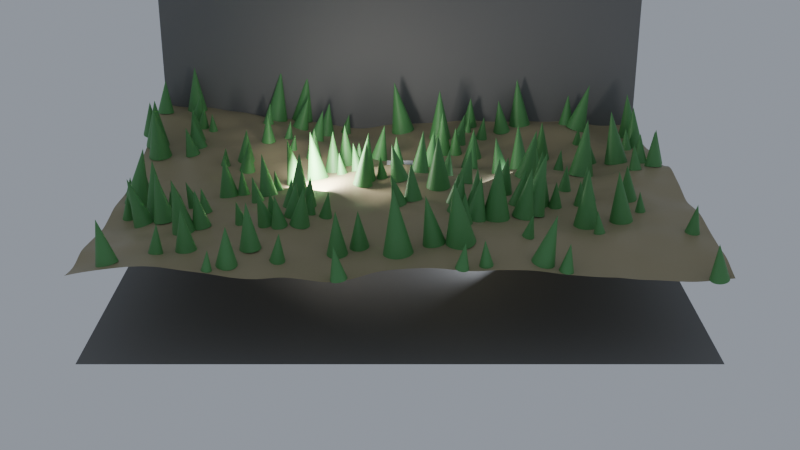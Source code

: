 # Source: ch05_07_scattering_seed_unused.blend  (saved by Blender 5.3.31; exported with 4.5.12 LTS)
import bpy
from mathutils import Matrix  # noqa: F401  (used for matrix-valued properties, if any)

bpy.ops.wm.read_factory_settings(use_empty=True)
scene = bpy.context.scene
scene.name = 'SC_GN7'

# ---- collections
col_set = bpy.data.collections.new('SET'); scene.collection.children.link(col_set)
col_lights = bpy.data.collections.new('LIGHTS'); scene.collection.children.link(col_lights)
col_cameras = bpy.data.collections.new('CAMERAS'); scene.collection.children.link(col_cameras)

# ---- materials (node trees are filled in below, after node groups)
mat_mat_studio_grey = bpy.data.materials.new('MAT_Studio_Grey')
mat_mat_studio_grey.diffuse_color = (0.18, 0.18, 0.18, 1.0)
mat_mat_ground = bpy.data.materials.new('MAT_Ground')
mat_mat_tree = bpy.data.materials.new('MAT_Tree')

# ---- node groups
ng_gn_forest = bpy.data.node_groups.new('GN_Forest', 'GeometryNodeTree')
_s = ng_gn_forest.interface.new_socket(name='Geometry', in_out='OUTPUT', socket_type='NodeSocketGeometry')
_s = ng_gn_forest.interface.new_socket(name='Geometry', in_out='INPUT', socket_type='NodeSocketGeometry')
_s = ng_gn_forest.interface.new_socket(name='Seed', in_out='INPUT', socket_type='NodeSocketInt')
_s.min_value = 0
_s.max_value = 1000
_s.description = 'Graine du tirage aléatoire'
_s = ng_gn_forest.interface.new_socket(name='Density', in_out='INPUT', socket_type='NodeSocketFloat')
_s.default_value = 0.5
_s.min_value = 0.05
_s.max_value = 2.0
_s.description = "Densité maximale d'arbres par m²"
_s = ng_gn_forest.interface.new_socket(name='Max Slope', in_out='INPUT', socket_type='NodeSocketFloat')
_s.default_value = 30.0
_s.min_value = 0.0
_s.max_value = 90.0
_s.description = 'Pente maximale du terrain en degrés'
_N = ng_gn_forest.nodes; _L = ng_gn_forest.links
n0 = _N.new('NodeGroupInput'); n0.name = 'Group Input'; n0.location = (-1800, 0)
n1 = _N.new('NodeGroupOutput'); n1.name = 'Group Output'; n1.location = (2300, 0)
n2 = _N.new('GeometryNodeMeshGrid'); n2.name = 'Grid'; n2.location = (-1500, 300)
n2.inputs[0].default_value = 20.0
n2.inputs[1].default_value = 20.0
n2.inputs[2].default_value = 120
n2.inputs[3].default_value = 120
n3 = _N.new('GeometryNodeSetPosition'); n3.name = 'Set Position'; n3.location = (-300, 300)
n4 = _N.new('ShaderNodeTexNoise'); n4.name = 'Noise Texture'; n4.location = (-1500, 0)
n4.width = 160
n4.inputs[2].default_value = 0.08
n4.inputs[3].default_value = 3.0
n5 = _N.new('ShaderNodeMath'); n5.name = 'Math'; n5.location = (-1250, 0)
n5.operation = 'SUBTRACT'
n6 = _N.new('ShaderNodeMath'); n6.name = 'Math.001'; n6.location = (-1050, 0)
n6.operation = 'MULTIPLY'
n6.inputs[1].default_value = 4.0
n7 = _N.new('ShaderNodeCombineXYZ'); n7.name = 'Combine XYZ'; n7.location = (-850, 0)
n8 = _N.new('GeometryNodeSetMaterial'); n8.name = 'Set Material'; n8.location = (0, 300)
n8.inputs[2].default_value = mat_mat_ground
n9 = _N.new('GeometryNodeInputNormal'); n9.name = 'Normal'; n9.location = (-300, -250)
n10 = _N.new('ShaderNodeSeparateXYZ'); n10.name = 'Separate XYZ'; n10.location = (-100, -250)
n11 = _N.new('ShaderNodeMath'); n11.name = 'Math.002'; n11.location = (-300, -550)
n11.operation = 'RADIANS'
n12 = _N.new('ShaderNodeMath'); n12.name = 'Math.003'; n12.location = (-100, -550)
n12.operation = 'COSINE'
n13 = _N.new('ShaderNodeMath'); n13.name = 'Math.004'; n13.location = (100, -400)
n13.operation = 'GREATER_THAN'
n14 = _N.new('GeometryNodeDistributePointsOnFaces'); n14.name = 'Distribute Points on Faces'; n14.location = (300, 200)
n14.width = 180
n14.distribute_method = 'POISSON'
n14.inputs[2].default_value = 0.5
n15 = _N.new('GeometryNodeGeometryToInstance'); n15.name = 'Geometry to Instance'; n15.location = (300, -200)
n16 = _N.new('GeometryNodeMeshCone'); n16.name = 'Cone'; n16.location = (-300, -800)
n16.inputs[4].default_value = 0.2
n16.inputs[5].default_value = 0.8
n17 = _N.new('GeometryNodeSetMaterial'); n17.name = 'Set Material.001'; n17.location = (150, -800)
n17.inputs[2].default_value = mat_mat_tree
n18 = _N.new('GeometryNodeMeshCone'); n18.name = 'Cone.001'; n18.location = (-300, -1050)
n18.inputs[4].default_value = 0.3
n18.inputs[5].default_value = 1.2
n19 = _N.new('GeometryNodeSetMaterial'); n19.name = 'Set Material.002'; n19.location = (150, -1050)
n19.inputs[2].default_value = mat_mat_tree
n20 = _N.new('GeometryNodeMeshCone'); n20.name = 'Cone.002'; n20.location = (-300, -1300)
n20.inputs[4].default_value = 0.4
n20.inputs[5].default_value = 1.8
n21 = _N.new('GeometryNodeSetMaterial'); n21.name = 'Set Material.003'; n21.location = (150, -1300)
n21.inputs[2].default_value = mat_mat_tree
n22 = _N.new('GeometryNodeInstanceOnPoints'); n22.name = 'Instance on Points'; n22.location = (900, 100)
n22.inputs[3].default_value = True
n23 = _N.new('FunctionNodeRandomValue'); n23.name = 'Random Value'; n23.location = (500, -200)
n23.data_type = 'INT'
n23.inputs[5].default_value = 2
n24 = _N.new('FunctionNodeRandomValue'); n24.name = 'Random Value.001'; n24.location = (500, -450)
n24.inputs[2].default_value = 0.8
n24.inputs[3].default_value = 1.2
n25 = _N.new('GeometryNodeJoinGeometry'); n25.name = 'Join Geometry'; n25.location = (1400, 0)
_L.new(n2.outputs[0], n3.inputs[0])
_L.new(n4.outputs[0], n5.inputs[0])
_L.new(n5.outputs[0], n6.inputs[0])
_L.new(n6.outputs[0], n7.inputs[2])
_L.new(n7.outputs[0], n3.inputs[3])
_L.new(n3.outputs[0], n8.inputs[0])
_L.new(n9.outputs[0], n10.inputs[0])
_L.new(n0.outputs[3], n11.inputs[0])
_L.new(n11.outputs[0], n12.inputs[0])
_L.new(n10.outputs[2], n13.inputs[0])
_L.new(n12.outputs[0], n13.inputs[1])
_L.new(n8.outputs[0], n14.inputs[0])
_L.new(n0.outputs[2], n14.inputs[3])
_L.new(n13.outputs[0], n14.inputs[5])
_L.new(n16.outputs[0], n17.inputs[0])
_L.new(n17.outputs[0], n15.inputs[0])
_L.new(n18.outputs[0], n19.inputs[0])
_L.new(n19.outputs[0], n15.inputs[0])
_L.new(n20.outputs[0], n21.inputs[0])
_L.new(n21.outputs[0], n15.inputs[0])
_L.new(n14.outputs[0], n22.inputs[0])
_L.new(n15.outputs[0], n22.inputs[2])
_L.new(n14.outputs[2], n22.inputs[5])
_L.new(n23.outputs[2], n22.inputs[4])
_L.new(n24.outputs[1], n22.inputs[6])
_L.new(n8.outputs[0], n25.inputs[0])
_L.new(n22.outputs[0], n25.inputs[0])
_L.new(n0.outputs[0], n25.inputs[0])
_L.new(n25.outputs[0], n1.inputs[0])
n1.is_active_output = True

# ---- material node trees
mat_mat_studio_grey.use_nodes = True; mat_mat_studio_grey.node_tree.nodes.clear()
_N = mat_mat_studio_grey.node_tree.nodes; _L = mat_mat_studio_grey.node_tree.links
n0 = _N.new('ShaderNodeBsdfPrincipled'); n0.name = 'Principled BSDF'; n0.location = (-200, 100)
n0.inputs[0].default_value = (0.18, 0.18, 0.18, 1.0)
n0.inputs[2].default_value = 0.6
n0.inputs[10].default_value = 0.005
n1 = _N.new('ShaderNodeOutputMaterial'); n1.name = 'Material Output'; n1.location = (200, 100)
_L.new(n0.outputs[0], n1.inputs[0])
n1.is_active_output = True
mat_mat_ground.use_nodes = True; mat_mat_ground.node_tree.nodes.clear()
_N = mat_mat_ground.node_tree.nodes; _L = mat_mat_ground.node_tree.links
n0 = _N.new('ShaderNodeBsdfPrincipled'); n0.name = 'Principled BSDF'; n0.location = (-200, 100)
n0.inputs[0].default_value = (0.35, 0.3, 0.18, 1.0)
n0.inputs[10].default_value = 0.005
n1 = _N.new('ShaderNodeOutputMaterial'); n1.name = 'Material Output'; n1.location = (200, 100)
_L.new(n0.outputs[0], n1.inputs[0])
n1.is_active_output = True
mat_mat_tree.use_nodes = True; mat_mat_tree.node_tree.nodes.clear()
_N = mat_mat_tree.node_tree.nodes; _L = mat_mat_tree.node_tree.links
n0 = _N.new('ShaderNodeBsdfPrincipled'); n0.name = 'Principled BSDF'; n0.location = (-200, 100)
n0.inputs[0].default_value = (0.1, 0.32, 0.1, 1.0)
n0.inputs[10].default_value = 0.005
n1 = _N.new('ShaderNodeOutputMaterial'); n1.name = 'Material Output'; n1.location = (200, 100)
_L.new(n0.outputs[0], n1.inputs[0])
n1.is_active_output = True

# ---- world
world_wo_neutral = bpy.data.worlds.new('WO_Neutral'); scene.world = world_wo_neutral
world_wo_neutral.use_nodes = True; world_wo_neutral.node_tree.nodes.clear()
_N = world_wo_neutral.node_tree.nodes; _L = world_wo_neutral.node_tree.links
n0 = _N.new('ShaderNodeBackground'); n0.name = 'Background'; n0.location = (-200, 100)
n0.inputs[0].default_value = (0.3, 0.33, 0.38, 1.0)
n1 = _N.new('ShaderNodeOutputWorld'); n1.name = 'World Output'; n1.location = (200, 100)
_L.new(n0.outputs[0], n1.inputs[0])
n1.is_active_output = True

# ---- cameras
cam_ca_main = bpy.data.cameras.new('CA_Main')
cam_ca_main.clip_end = 200.0
cam_ca_front = bpy.data.cameras.new('CA_Front')
cam_ca_front.clip_end = 200.0
cam_ca_high = bpy.data.cameras.new('CA_High')
cam_ca_high.clip_end = 200.0

# ---- lights
light_la_key = bpy.data.lights.new('LA_Key', 'AREA')
light_la_key.color = (1.0, 0.95, 0.88)
light_la_key.energy = 600.0
light_la_key.size = 2.0
light_la_fill = bpy.data.lights.new('LA_Fill', 'AREA')
light_la_fill.color = (0.85, 0.9, 1.0)
light_la_fill.energy = 150.0
light_la_fill.size = 3.0
light_la_rim = bpy.data.lights.new('LA_Rim', 'SPOT')
light_la_rim.energy = 500.0

# ---- meshes
me_me_geo_forest = bpy.data.meshes.new('ME_GEO_Forest')
me_me_geo_forest.from_pydata([(-0.5, -0.5, 0.0), (0.5, -0.5, 0.0), (0.5, 0.5, 0.0), (-0.5, 0.5, 0.0)], [], [(0, 1, 2, 3)])
me_me_geo_forest.update()
me_me_floor = bpy.data.meshes.new('ME_Floor')
me_me_floor.from_pydata([(-10.0, -10.0, 0.0), (10.0, -10.0, 0.0), (-10.0, 10.0, 0.0), (10.0, 10.0, 0.0)], [], [(0, 1, 3, 2)])
_uv = me_me_floor.uv_layers.new(name='UVMap')
_uv.uv.foreach_set('vector', [0.0, 0.0, 1.0, 0.0, 1.0, 1.0, 0.0, 1.0])
me_me_floor.materials.append(mat_mat_studio_grey)
me_me_floor.update()
me_me_backdrop = bpy.data.meshes.new('ME_Backdrop')
me_me_backdrop.from_pydata([(-10.0, -10.0, 0.0), (10.0, -10.0, 0.0), (-10.0, 10.0, 0.0), (10.0, 10.0, 0.0)], [], [(0, 1, 3, 2)])
_uv = me_me_backdrop.uv_layers.new(name='UVMap')
_uv.uv.foreach_set('vector', [0.0, 0.0, 1.0, 0.0, 1.0, 1.0, 0.0, 1.0])
me_me_backdrop.materials.append(mat_mat_studio_grey)
me_me_backdrop.update()

# ---- objects
ob_geo_forest = bpy.data.objects.new('GEO_Forest', me_me_geo_forest)
ob_geo_floor = bpy.data.objects.new('GEO_Floor', me_me_floor)
ob_geo_backdrop = bpy.data.objects.new('GEO_Backdrop', me_me_backdrop)
ob_lgt_key = bpy.data.objects.new('LGT_Key', light_la_key)
ob_lgt_fill = bpy.data.objects.new('LGT_Fill', light_la_fill)
ob_lgt_rim = bpy.data.objects.new('LGT_Rim', light_la_rim)
ob_emp_target = bpy.data.objects.new('EMP_Target', None)
ob_cam_main = bpy.data.objects.new('CAM_Main', cam_ca_main)
ob_cam_front = bpy.data.objects.new('CAM_Front', cam_ca_front)
ob_cam_high = bpy.data.objects.new('CAM_High', cam_ca_high)

# ---- transforms, parenting, visibility, modifiers, constraints
ob_geo_forest.location = (0.0, 0.0, 3.0)
_m = ob_geo_forest.modifiers.new('GeometryNodes', 'NODES')
_m.node_group = ng_gn_forest
ob_geo_floor.location = (0.0, 0.0, 0.0)
ob_geo_backdrop.location = (0.0, 6.0, 10.0)
ob_geo_backdrop.rotation_euler = (1.571, 0.0, 0.0)
ob_lgt_key.location = (-3.0, -3.0, 4.0)
_c = ob_lgt_key.constraints.new('TRACK_TO'); _c.name = 'Track To'
_c.target = ob_emp_target
ob_lgt_fill.location = (3.5, -2.5, 2.0)
_c = ob_lgt_fill.constraints.new('TRACK_TO'); _c.name = 'Track To'
_c.target = ob_emp_target
ob_lgt_rim.location = (1.8, 2.6, 3.2)
_c = ob_lgt_rim.constraints.new('TRACK_TO'); _c.name = 'Track To'
_c.target = ob_emp_target
ob_emp_target.location = (0.0, 0.0, 1.2)
ob_emp_target.empty_display_size = 0.5
ob_cam_main.location = (0.0, -8.0, 2.2)
_c = ob_cam_main.constraints.new('TRACK_TO'); _c.name = 'Track To'
_c.target = ob_emp_target
ob_cam_front.location = (0.0, -40.0, 17.0)
ob_cam_front.rotation_euler = (1.18, -0.0, 0.0)
ob_cam_high.location = (20.0, -20.0, 28.0)
ob_cam_high.rotation_euler = (0.7995, -1.213e-07, 0.7854)

# ---- collection membership
scene.collection.objects.link(ob_geo_forest)
col_set.objects.link(ob_geo_floor)
col_set.objects.link(ob_geo_backdrop)
col_lights.objects.link(ob_lgt_key)
col_lights.objects.link(ob_lgt_fill)
col_lights.objects.link(ob_lgt_rim)
col_cameras.objects.link(ob_emp_target)
col_cameras.objects.link(ob_cam_main)
col_cameras.objects.link(ob_cam_front)
col_cameras.objects.link(ob_cam_high)

# ---- scene / render settings (as saved in the file)
scene.camera = ob_cam_front
scene.frame_start = 1; scene.frame_end = 250; scene.frame_set(1)
scene.render.engine = 'BLENDER_EEVEE_NEXT'
scene.render.resolution_percentage = 50
scene.render.bake_bias = 0.0
scene.render.bake_samples = 0
scene.render.compositor_device = 'GPU'
scene.eevee.use_volume_custom_range = False
scene.eevee.fast_gi_thickness_near = 0.1
scene.eevee.fast_gi_thickness_far = 0.0
scene.eevee.ray_tracing_options.screen_trace_thickness = 0.1
bpy.context.view_layer.update()
